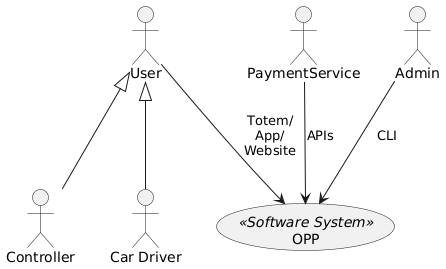

The diagram above was rendered by PlantUML. Its source (embedded in the PNG):
@startuml
:User: as User
:Controller: as Controller
:Car Driver: as Driver
:PaymentService: as PaymentService
:Admin: as Admin

"OPP" as (OPP) <<Software System>>

User <|-- Controller
User <|-- Driver

Admin --> OPP : CLI
User --> OPP : Totem/\nApp/\nWebsite
PaymentService --> OPP : APIs
@enduml